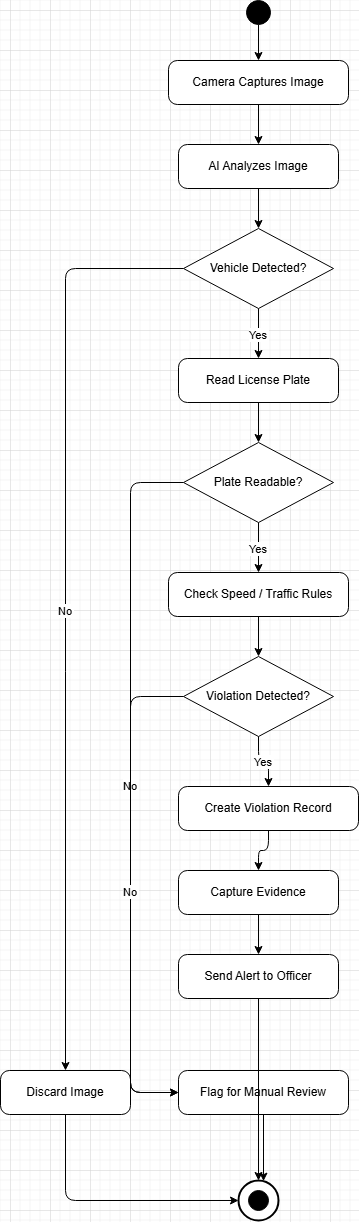

The diagram above was exported from draw.io. Its source (the exported page's mxGraphModel, read from the mxfile embedded in the PNG):
<mxGraphModel dx="2060" dy="1316" grid="1" gridSize="10" guides="1" tooltips="1" connect="1" arrows="1" fold="1" page="1" pageScale="1" pageWidth="600" pageHeight="1600" math="0" shadow="0">
  <root>
    <mxCell id="0" />
    <mxCell id="1" parent="0" />
    <mxCell id="2" parent="1" style="ellipse;whiteSpace=wrap;html=1;aspect=fixed;fillColor=#000000;strokeColor=#000000;" value="" vertex="1">
      <mxGeometry height="24" width="24" x="276" y="30" as="geometry" />
    </mxCell>
    <mxCell id="3" parent="1" style="rounded=1;whiteSpace=wrap;html=1;arcSize=20;fillColor=#ffffff;strokeColor=#000000;fontSize=12;" value="Camera Captures Image" vertex="1">
      <mxGeometry height="44" width="180" x="198" y="90" as="geometry" />
    </mxCell>
    <mxCell id="4" parent="1" style="rounded=1;whiteSpace=wrap;html=1;arcSize=20;fillColor=#ffffff;strokeColor=#000000;fontSize=12;" value="AI Analyzes Image" vertex="1">
      <mxGeometry height="44" width="160" x="208" y="174" as="geometry" />
    </mxCell>
    <mxCell id="5" parent="1" style="rhombus;whiteSpace=wrap;html=1;fillColor=#ffffff;strokeColor=#000000;fontSize=12;" value="Vehicle Detected?" vertex="1">
      <mxGeometry height="80" width="150" x="213" y="258" as="geometry" />
    </mxCell>
    <mxCell id="6" parent="1" style="rounded=1;whiteSpace=wrap;html=1;arcSize=20;fillColor=#ffffff;strokeColor=#000000;fontSize=12;" value="Read License Plate" vertex="1">
      <mxGeometry height="44" width="160" x="208" y="388" as="geometry" />
    </mxCell>
    <mxCell id="7" parent="1" style="rhombus;whiteSpace=wrap;html=1;fillColor=#ffffff;strokeColor=#000000;fontSize=12;" value="Plate Readable?" vertex="1">
      <mxGeometry height="80" width="150" x="213" y="472" as="geometry" />
    </mxCell>
    <mxCell id="8" parent="1" style="rounded=1;whiteSpace=wrap;html=1;arcSize=20;fillColor=#ffffff;strokeColor=#000000;fontSize=12;" value="Check Speed / Traffic Rules" vertex="1">
      <mxGeometry height="44" width="180" x="198" y="602" as="geometry" />
    </mxCell>
    <mxCell id="9" parent="1" style="rhombus;whiteSpace=wrap;html=1;fillColor=#ffffff;strokeColor=#000000;fontSize=12;" value="Violation Detected?" vertex="1">
      <mxGeometry height="80" width="150" x="213" y="686" as="geometry" />
    </mxCell>
    <mxCell id="10" parent="1" style="rounded=1;whiteSpace=wrap;html=1;arcSize=20;fillColor=#ffffff;strokeColor=#000000;fontSize=12;" value="Create Violation Record" vertex="1">
      <mxGeometry height="44" width="180" x="208" y="816" as="geometry" />
    </mxCell>
    <mxCell id="11" parent="1" style="rounded=1;whiteSpace=wrap;html=1;arcSize=20;fillColor=#ffffff;strokeColor=#000000;fontSize=12;" value="Capture Evidence" vertex="1">
      <mxGeometry height="44" width="160" x="208" y="900" as="geometry" />
    </mxCell>
    <mxCell id="12" parent="1" style="rounded=1;whiteSpace=wrap;html=1;arcSize=20;fillColor=#ffffff;strokeColor=#000000;fontSize=12;" value="Send Alert to Officer" vertex="1">
      <mxGeometry height="44" width="160" x="208" y="984" as="geometry" />
    </mxCell>
    <mxCell id="13" parent="1" style="rounded=1;whiteSpace=wrap;html=1;arcSize=20;fillColor=#ffffff;strokeColor=#000000;fontSize=12;" value="Discard Image" vertex="1">
      <mxGeometry height="44" width="130" x="30" y="1100" as="geometry" />
    </mxCell>
    <mxCell id="14" parent="1" style="rounded=1;whiteSpace=wrap;html=1;arcSize=20;fillColor=#ffffff;strokeColor=#000000;fontSize=12;" value="Flag for Manual Review" vertex="1">
      <mxGeometry height="44" width="170" x="208" y="1100" as="geometry" />
    </mxCell>
    <mxCell id="15" parent="1" style="ellipse;whiteSpace=wrap;html=1;aspect=fixed;fillColor=#ffffff;strokeColor=#000000;strokeWidth=2;" value="" vertex="1">
      <mxGeometry height="40" width="40" x="268" y="1210" as="geometry" />
    </mxCell>
    <mxCell id="16" parent="1" style="ellipse;whiteSpace=wrap;html=1;aspect=fixed;fillColor=#000000;strokeColor=#000000;" value="" vertex="1">
      <mxGeometry height="20" width="20" x="278" y="1220" as="geometry" />
    </mxCell>
    <mxCell id="30" edge="1" parent="1" source="2" style="edgeStyle=orthogonalEdgeStyle;strokeColor=#000000;" target="3" value="">
      <mxGeometry relative="1" as="geometry" />
    </mxCell>
    <mxCell id="31" edge="1" parent="1" source="3" style="edgeStyle=orthogonalEdgeStyle;strokeColor=#000000;" target="4" value="">
      <mxGeometry relative="1" as="geometry" />
    </mxCell>
    <mxCell id="32" edge="1" parent="1" source="4" style="edgeStyle=orthogonalEdgeStyle;strokeColor=#000000;" target="5" value="">
      <mxGeometry relative="1" as="geometry" />
    </mxCell>
    <mxCell id="33" edge="1" parent="1" source="5" style="edgeStyle=orthogonalEdgeStyle;strokeColor=#000000;fontSize=11;exitX=0.5;exitY=1;" target="6" value="Yes">
      <mxGeometry relative="1" as="geometry" />
    </mxCell>
    <mxCell id="34" edge="1" parent="1" source="5" style="edgeStyle=orthogonalEdgeStyle;strokeColor=#000000;fontSize=11;exitX=0;exitY=0.5;" target="13" value="No">
      <mxGeometry relative="1" as="geometry">
        <Array as="points">
          <mxPoint x="95" y="298" />
          <mxPoint x="95" y="1122" />
        </Array>
      </mxGeometry>
    </mxCell>
    <mxCell id="35" edge="1" parent="1" source="6" style="edgeStyle=orthogonalEdgeStyle;strokeColor=#000000;" target="7" value="">
      <mxGeometry relative="1" as="geometry" />
    </mxCell>
    <mxCell id="36" edge="1" parent="1" source="7" style="edgeStyle=orthogonalEdgeStyle;strokeColor=#000000;fontSize=11;exitX=0.5;exitY=1;" target="8" value="Yes">
      <mxGeometry relative="1" as="geometry">
        <Array as="points">
          <mxPoint x="288" y="552" />
          <mxPoint x="288" y="602" />
        </Array>
      </mxGeometry>
    </mxCell>
    <mxCell id="37" edge="1" parent="1" source="7" style="edgeStyle=orthogonalEdgeStyle;strokeColor=#000000;fontSize=11;exitX=0;exitY=0.5;" target="14" value="No">
      <mxGeometry relative="1" as="geometry">
        <Array as="points">
          <mxPoint x="160" y="512" />
          <mxPoint x="160" y="1122" />
          <mxPoint x="208" y="1122" />
        </Array>
      </mxGeometry>
    </mxCell>
    <mxCell id="38" edge="1" parent="1" source="8" style="edgeStyle=orthogonalEdgeStyle;strokeColor=#000000;" target="9" value="">
      <mxGeometry relative="1" as="geometry" />
    </mxCell>
    <mxCell id="39" edge="1" parent="1" source="9" style="edgeStyle=orthogonalEdgeStyle;strokeColor=#000000;fontSize=11;exitX=0.5;exitY=1;" target="10" value="Yes">
      <mxGeometry relative="1" as="geometry" />
    </mxCell>
    <mxCell id="40" edge="1" parent="1" source="9" style="edgeStyle=orthogonalEdgeStyle;strokeColor=#000000;fontSize=11;exitX=0;exitY=0.5;" target="14" value="No">
      <mxGeometry relative="1" as="geometry">
        <Array as="points">
          <mxPoint x="160" y="726" />
          <mxPoint x="160" y="1122" />
          <mxPoint x="208" y="1122" />
        </Array>
      </mxGeometry>
    </mxCell>
    <mxCell id="41" edge="1" parent="1" source="10" style="edgeStyle=orthogonalEdgeStyle;strokeColor=#000000;" target="11" value="">
      <mxGeometry relative="1" as="geometry" />
    </mxCell>
    <mxCell id="42" edge="1" parent="1" source="11" style="edgeStyle=orthogonalEdgeStyle;strokeColor=#000000;" target="12" value="">
      <mxGeometry relative="1" as="geometry" />
    </mxCell>
    <mxCell id="43" edge="1" parent="1" source="12" style="edgeStyle=orthogonalEdgeStyle;strokeColor=#000000;" target="15" value="">
      <mxGeometry relative="1" as="geometry">
        <Array as="points">
          <mxPoint x="288" y="1230" />
        </Array>
      </mxGeometry>
    </mxCell>
    <mxCell id="44" edge="1" parent="1" source="13" style="edgeStyle=orthogonalEdgeStyle;strokeColor=#000000;" target="15" value="">
      <mxGeometry relative="1" as="geometry">
        <Array as="points">
          <mxPoint x="95" y="1230" />
          <mxPoint x="268" y="1230" />
        </Array>
      </mxGeometry>
    </mxCell>
    <mxCell id="45" edge="1" parent="1" source="14" style="edgeStyle=orthogonalEdgeStyle;strokeColor=#000000;" target="15" value="">
      <mxGeometry relative="1" as="geometry">
        <Array as="points">
          <mxPoint x="288" y="1230" />
        </Array>
      </mxGeometry>
    </mxCell>
  </root>
</mxGraphModel>